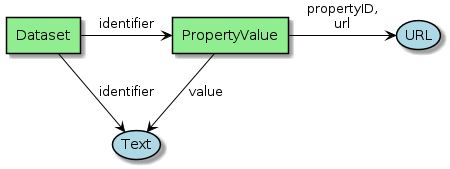

The diagram above was rendered by PlantUML. Its source (embedded in the PNG):
@startuml


skinparam usecase {
BackgroundColor LightBlue
BorderColor Black
  ArrowColor Black
  linetype Ortho
}

skinparam agent {
BackgroundColor LightGreen
BorderColor Black
ArrowColor Black
linetype Ortho
}

agent Dataset
agent PropertyValue



Dataset -right-> (Text) : "identifier"

Dataset -right-> PropertyValue : "identifier"

PropertyValue --> (Text) : "value"
PropertyValue -right-> (URL) : "propertyID,\nurl"
@enduml